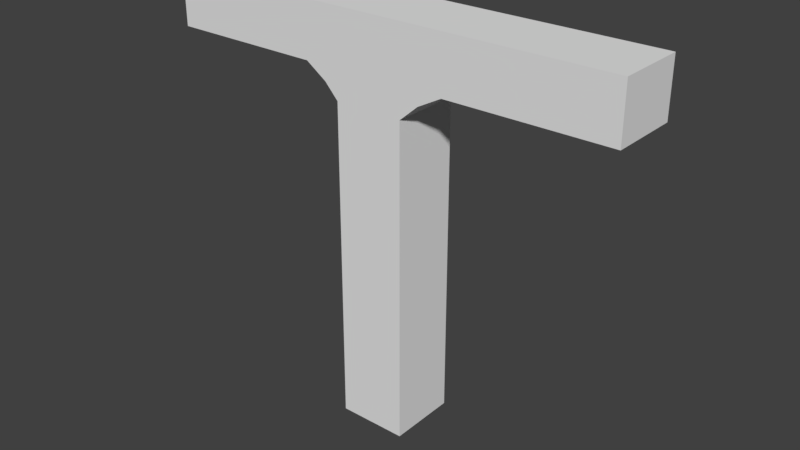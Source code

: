 # Source: supportBeamMid.blend  (saved by Blender 2.79.0; exported with 4.5.12 LTS)
import bpy
from mathutils import Matrix  # noqa: F401  (used for matrix-valued properties, if any)

bpy.ops.wm.read_factory_settings(use_empty=True)
scene = bpy.context.scene
scene.name = 'Scene'

# ---- collections
col_collection_1 = bpy.data.collections.new('Collection 1'); scene.collection.children.link(col_collection_1)

# ---- materials (node trees are filled in below, after node groups)
mat_material = bpy.data.materials.new('Material')
mat_material.alpha_threshold = 0.0
mat_material.use_transparent_shadow = False
mat_material.roughness = 0.5
mat_material.line_color = (0.0, 0.0, 0.0, 1.0)

# ---- material node trees

# ---- world
world_world = bpy.data.worlds.new('World'); scene.world = world_world
world_world.color = (0.05088, 0.05088, 0.05088)
world_world.use_sun_shadow = False
world_world.sun_shadow_jitter_overblur = 0.0
world_world.cycles.sampling_method = 'MANUAL'

# ---- meshes
me_cube = bpy.data.meshes.new('Cube')
me_cube.from_pydata([(1.0, 1.0, -1.0), (1.0, -1.0, -1.0), (-1.0, -1.0, -1.0), (-1.0, 1.0, -1.0), (1.0, 1.0, 1.0), (1.0, -1.0, 1.0), (-1.0, -1.0, 1.0), (-1.0, 1.0, 1.0), (1.545, 1.0, -0.6676), (1.545, -1.0, -0.6676), (-1.397, -1.0, -0.6599), (-1.397, 1.0, -0.6599), (6.872, 1.0, -1.0), (6.872, -1.0, -1.0), (6.872, 1.0, -0.7299), (6.872, -1.0, -0.7299), (2.231, 1.0, -0.7299), (2.231, 1.0, -1.0), (2.231, -1.0, -0.7299), (2.231, -1.0, -1.0), (1.0, 1.0, -0.5871), (1.0, -1.0, -0.5871), (-1.0, -1.0, -0.5871), (-1.0, 1.0, -0.5871), (-6.509, -1.0, -1.0), (-6.509, 1.0, -1.0), (-6.509, -1.0, -0.7299), (-6.509, 1.0, -0.7299), (-2.002, -1.0, -1.0), (-2.002, 1.0, -1.0), (-2.002, -1.0, -0.7299), (-2.002, 1.0, -0.7299)], [], [(0, 1, 2, 3), (4, 7, 6, 5), (20, 4, 5, 21), (21, 5, 6, 22), (22, 6, 7, 23), (8, 0, 3, 11), (20, 8, 11, 23), (29, 28, 24, 25), (1, 9, 10, 2), (17, 16, 14, 12), (12, 14, 15, 13), (16, 18, 15, 14), (18, 19, 13, 15), (19, 17, 12, 13), (1, 0, 17, 19), (9, 1, 19, 18), (8, 9, 18, 16), (0, 8, 16, 17), (4, 20, 23, 7), (10, 22, 23, 11), (9, 21, 22, 10), (8, 20, 21, 9), (24, 26, 27, 25), (28, 30, 26, 24), (30, 31, 27, 26), (31, 29, 25, 27), (11, 3, 29, 31), (10, 11, 31, 30), (2, 10, 30, 28), (3, 2, 28, 29)])
me_cube.materials.append(mat_material)
me_cube.use_remesh_preserve_volume = False
me_cube.use_remesh_preserve_attributes = False
me_cube.use_mirror_vertex_groups = False
me_cube.update()

# ---- objects
ob_beam = bpy.data.objects.new('beam', me_cube)

# ---- transforms, parenting, visibility, modifiers, constraints
ob_beam.location = (0.0, 0.0, 1.465)
ob_beam.scale = (0.2448, 0.2448, -1.44)
ob_beam.lock_rotations_4d = False
ob_beam.empty_display_type = 'ARROWS'
ob_beam.lineart.crease_threshold = 0.0

# ---- collection membership
col_collection_1.objects.link(ob_beam)

# ---- scene / render settings (as saved in the file)
scene.frame_start = 1; scene.frame_end = 250; scene.frame_set(1)
scene.render.engine = 'BLENDER_EEVEE_NEXT'
scene.render.resolution_percentage = 50
scene.render.dither_intensity = 0.0
scene.cycles.use_denoising = False
scene.cycles.samples = 128
scene.cycles.sampling_pattern = 'TABULATED_SOBOL'
scene.cycles.use_adaptive_sampling = False
scene.cycles.use_light_tree = False
scene.cycles.blur_glossy = 0.0
scene.cycles.sample_clamp_indirect = 0.0
scene.view_settings.view_transform = 'Standard'
bpy.context.view_layer.update()

# ---- added for rendering (the .blend has no active camera and no usable light): camera, sun
cam_auto = bpy.data.cameras.new('AutoCamera')
cam_auto.lens = 50.0
cam_auto.sensor_width = 36.0
cam_auto.clip_end = 1000.0
ob_auto_camera = bpy.data.objects.new('AutoCamera', cam_auto)
scene.collection.objects.link(ob_auto_camera)
ob_auto_camera.location = (4.10444, -4.87206, 4.713)
ob_auto_camera.rotation_euler = (1.09748, -7.21219e-08, 0.694738)
scene.camera = ob_auto_camera
light_auto_sun = bpy.data.lights.new('AutoSun', 'SUN')
light_auto_sun.energy = 3.0
light_auto_sun.angle = 0.0523599
ob_auto_sun = bpy.data.objects.new('AutoSun', light_auto_sun)
scene.collection.objects.link(ob_auto_sun)
ob_auto_sun.rotation_euler = (0.872665, 0.174533, 0.523599)
bpy.context.view_layer.update()

